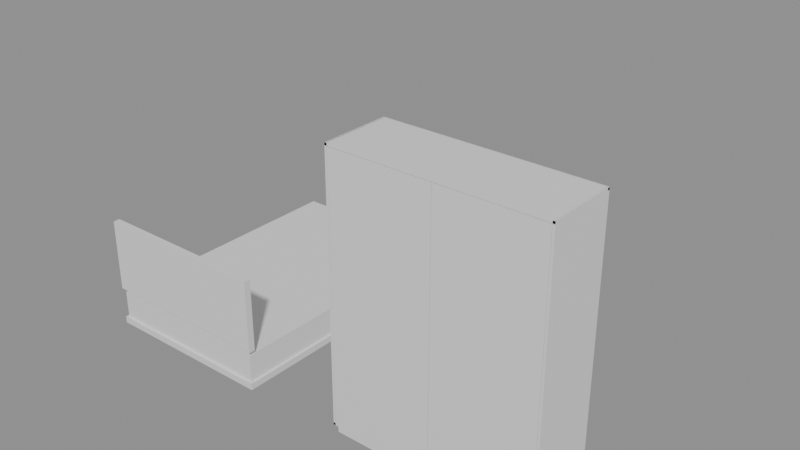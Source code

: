 # Source: e1198_after.blend  (saved by Blender 5.2.44; exported with 4.5.12 LTS)
import bpy
from mathutils import Matrix  # noqa: F401  (used for matrix-valued properties, if any)

bpy.ops.wm.read_factory_settings(use_empty=True)
scene = bpy.context.scene
scene.name = 'Scene'

# ---- materials (node trees are filled in below, after node groups)
mat_madera_nogal = bpy.data.materials.new('Madera_Nogal')
mat_textil_blanco = bpy.data.materials.new('Textil_Blanco')
mat_mdf_blanco = bpy.data.materials.new('MDF_Blanco')
mat_madera_lacada = bpy.data.materials.new('Madera_Lacada')

# ---- material node trees
mat_madera_nogal.use_nodes = True; mat_madera_nogal.node_tree.nodes.clear()
_N = mat_madera_nogal.node_tree.nodes; _L = mat_madera_nogal.node_tree.links
n0 = _N.new('ShaderNodeBsdfPrincipled'); n0.name = 'Principled BSDF'; n0.location = (-200, 100)
n0.inputs[3].default_value = 1.45
n0.inputs[10].default_value = 0.005
n1 = _N.new('ShaderNodeOutputMaterial'); n1.name = 'Material Output'; n1.location = (200, 100)
_L.new(n0.outputs[0], n1.inputs[0])
n1.is_active_output = True
mat_textil_blanco.use_nodes = True; mat_textil_blanco.node_tree.nodes.clear()
_N = mat_textil_blanco.node_tree.nodes; _L = mat_textil_blanco.node_tree.links
n0 = _N.new('ShaderNodeBsdfPrincipled'); n0.name = 'Principled BSDF'; n0.location = (-200, 100)
n0.inputs[3].default_value = 1.45
n0.inputs[10].default_value = 0.005
n1 = _N.new('ShaderNodeOutputMaterial'); n1.name = 'Material Output'; n1.location = (200, 100)
_L.new(n0.outputs[0], n1.inputs[0])
n1.is_active_output = True
mat_mdf_blanco.use_nodes = True; mat_mdf_blanco.node_tree.nodes.clear()
_N = mat_mdf_blanco.node_tree.nodes; _L = mat_mdf_blanco.node_tree.links
n0 = _N.new('ShaderNodeBsdfPrincipled'); n0.name = 'Principled BSDF'; n0.location = (-200, 100)
n0.inputs[3].default_value = 1.45
n0.inputs[10].default_value = 0.005
n1 = _N.new('ShaderNodeOutputMaterial'); n1.name = 'Material Output'; n1.location = (200, 100)
_L.new(n0.outputs[0], n1.inputs[0])
n1.is_active_output = True
mat_madera_lacada.use_nodes = True; mat_madera_lacada.node_tree.nodes.clear()
_N = mat_madera_lacada.node_tree.nodes; _L = mat_madera_lacada.node_tree.links
n0 = _N.new('ShaderNodeBsdfPrincipled'); n0.name = 'Principled BSDF'; n0.location = (-200, 100)
n0.inputs[3].default_value = 1.45
n0.inputs[10].default_value = 0.005
n1 = _N.new('ShaderNodeOutputMaterial'); n1.name = 'Material Output'; n1.location = (200, 100)
_L.new(n0.outputs[0], n1.inputs[0])
n1.is_active_output = True

# ---- meshes
me_cama_matrimonial_base_mesh = bpy.data.meshes.new('Cama_Matrimonial_Base_mesh')
me_cama_matrimonial_base_mesh.from_pydata([(0.0, 0.0, 0.0), (1.6, 0.0, 0.0), (1.6, 2.4, 0.0), (0.0, 2.4, 0.0), (0.0, 0.0, 0.06), (1.6, 0.0, 0.06), (1.6, 2.4, 0.06), (0.0, 2.4, 0.06)], [], [(0, 1, 2, 3), (4, 5, 6, 7), (0, 1, 5, 4), (1, 2, 6, 5), (2, 3, 7, 6), (3, 0, 4, 7)])
me_cama_matrimonial_base_mesh.materials.append(mat_madera_nogal)
me_cama_matrimonial_base_mesh.update()
me_cama_matrimonial_colchon_mesh = bpy.data.meshes.new('Cama_Matrimonial_Colchon_mesh')
me_cama_matrimonial_colchon_mesh.from_pydata([(0.0, 0.0, 0.0), (1.56, 0.0, 0.0), (1.56, 2.36, 0.0), (0.0, 2.36, 0.0), (0.0, 0.0, 0.25), (1.56, 0.0, 0.25), (1.56, 2.36, 0.25), (0.0, 2.36, 0.25)], [], [(0, 1, 2, 3), (4, 5, 6, 7), (0, 1, 5, 4), (1, 2, 6, 5), (2, 3, 7, 6), (3, 0, 4, 7)])
me_cama_matrimonial_colchon_mesh.materials.append(mat_textil_blanco)
me_cama_matrimonial_colchon_mesh.update()
me_cama_matrimonial_cabecero_mesh = bpy.data.meshes.new('Cama_Matrimonial_Cabecero_mesh')
me_cama_matrimonial_cabecero_mesh.from_pydata([(0.0, 0.0, 0.0), (1.6, 0.0, 0.0), (1.6, 0.06, 0.0), (0.0, 0.06, 0.0), (0.0, 0.0, 0.65), (1.6, 0.0, 0.65), (1.6, 0.06, 0.65), (0.0, 0.06, 0.65)], [], [(0, 1, 2, 3), (4, 5, 6, 7), (0, 1, 5, 4), (1, 2, 6, 5), (2, 3, 7, 6), (3, 0, 4, 7)])
me_cama_matrimonial_cabecero_mesh.materials.append(mat_madera_nogal)
me_cama_matrimonial_cabecero_mesh.update()
me_armario_dormitorio_lat_izq_mesh = bpy.data.meshes.new('Armario_Dormitorio_Lat_Izq_mesh')
me_armario_dormitorio_lat_izq_mesh.from_pydata([(0.0, 0.0, 0.0), (0.02, 0.0, 0.0), (0.02, 0.6, 0.0), (0.0, 0.6, 0.0), (0.0, 0.0, 2.3), (0.02, 0.0, 2.3), (0.02, 0.6, 2.3), (0.0, 0.6, 2.3)], [], [(0, 1, 2, 3), (4, 5, 6, 7), (0, 1, 5, 4), (1, 2, 6, 5), (2, 3, 7, 6), (3, 0, 4, 7)])
me_armario_dormitorio_lat_izq_mesh.materials.append(mat_mdf_blanco)
me_armario_dormitorio_lat_izq_mesh.update()
me_armario_dormitorio_lat_der_mesh = bpy.data.meshes.new('Armario_Dormitorio_Lat_Der_mesh')
me_armario_dormitorio_lat_der_mesh.from_pydata([(0.0, 0.0, 0.0), (0.02, 0.0, 0.0), (0.02, 0.6, 0.0), (0.0, 0.6, 0.0), (0.0, 0.0, 2.3), (0.02, 0.0, 2.3), (0.02, 0.6, 2.3), (0.0, 0.6, 2.3)], [], [(0, 1, 2, 3), (4, 5, 6, 7), (0, 1, 5, 4), (1, 2, 6, 5), (2, 3, 7, 6), (3, 0, 4, 7)])
me_armario_dormitorio_lat_der_mesh.materials.append(mat_mdf_blanco)
me_armario_dormitorio_lat_der_mesh.update()
me_armario_dormitorio_base_mesh = bpy.data.meshes.new('Armario_Dormitorio_Base_mesh')
me_armario_dormitorio_base_mesh.from_pydata([(0.0, 0.0, 0.0), (1.8, 0.0, 0.0), (1.8, 0.6, 0.0), (0.0, 0.6, 0.0), (0.0, 0.0, 0.02), (1.8, 0.0, 0.02), (1.8, 0.6, 0.02), (0.0, 0.6, 0.02)], [], [(0, 1, 2, 3), (4, 5, 6, 7), (0, 1, 5, 4), (1, 2, 6, 5), (2, 3, 7, 6), (3, 0, 4, 7)])
me_armario_dormitorio_base_mesh.materials.append(mat_mdf_blanco)
me_armario_dormitorio_base_mesh.update()
me_armario_dormitorio_tapa_mesh = bpy.data.meshes.new('Armario_Dormitorio_Tapa_mesh')
me_armario_dormitorio_tapa_mesh.from_pydata([(0.0, 0.0, 0.0), (1.8, 0.0, 0.0), (1.8, 0.6, 0.0), (0.0, 0.6, 0.0), (0.0, 0.0, 0.02), (1.8, 0.0, 0.02), (1.8, 0.6, 0.02), (0.0, 0.6, 0.02)], [], [(0, 1, 2, 3), (4, 5, 6, 7), (0, 1, 5, 4), (1, 2, 6, 5), (2, 3, 7, 6), (3, 0, 4, 7)])
me_armario_dormitorio_tapa_mesh.materials.append(mat_mdf_blanco)
me_armario_dormitorio_tapa_mesh.update()
me_armario_dormitorio_fondo_mesh = bpy.data.meshes.new('Armario_Dormitorio_Fondo_mesh')
me_armario_dormitorio_fondo_mesh.from_pydata([(0.0, 0.0, 0.0), (1.8, 0.0, 0.0), (1.8, 0.02, 0.0), (0.0, 0.02, 0.0), (0.0, 0.0, 2.3), (1.8, 0.0, 2.3), (1.8, 0.02, 2.3), (0.0, 0.02, 2.3)], [], [(0, 1, 2, 3), (4, 5, 6, 7), (0, 1, 5, 4), (1, 2, 6, 5), (2, 3, 7, 6), (3, 0, 4, 7)])
me_armario_dormitorio_fondo_mesh.materials.append(mat_mdf_blanco)
me_armario_dormitorio_fondo_mesh.update()
me_armario_dormitorio_zocalo_mesh = bpy.data.meshes.new('Armario_Dormitorio_Zocalo_mesh')
me_armario_dormitorio_zocalo_mesh.from_pydata([(0.0, 0.0, 0.0), (1.8, 0.0, 0.0), (1.8, 0.55, 0.0), (0.0, 0.55, 0.0), (0.0, 0.0, 0.1), (1.8, 0.0, 0.1), (1.8, 0.55, 0.1), (0.0, 0.55, 0.1)], [], [(0, 1, 2, 3), (4, 5, 6, 7), (0, 1, 5, 4), (1, 2, 6, 5), (2, 3, 7, 6), (3, 0, 4, 7)])
me_armario_dormitorio_zocalo_mesh.materials.append(mat_mdf_blanco)
me_armario_dormitorio_zocalo_mesh.update()
me_armario_dormitorio_puerta_1_mesh = bpy.data.meshes.new('Armario_Dormitorio_Puerta_1_mesh')
me_armario_dormitorio_puerta_1_mesh.from_pydata([(0.0, 0.0, 0.0), (0.876, 0.0, 0.0), (0.876, 0.02, 0.0), (0.0, 0.02, 0.0), (0.0, 0.0, 2.255), (0.876, 0.0, 2.255), (0.876, 0.02, 2.255), (0.0, 0.02, 2.255)], [], [(0, 1, 2, 3), (4, 5, 6, 7), (0, 1, 5, 4), (1, 2, 6, 5), (2, 3, 7, 6), (3, 0, 4, 7)])
me_armario_dormitorio_puerta_1_mesh.materials.append(mat_madera_lacada)
me_armario_dormitorio_puerta_1_mesh.update()
me_armario_dormitorio_puerta_2_mesh = bpy.data.meshes.new('Armario_Dormitorio_Puerta_2_mesh')
me_armario_dormitorio_puerta_2_mesh.from_pydata([(0.0, 0.0, 0.0), (0.876, 0.0, 0.0), (0.876, 0.02, 0.0), (0.0, 0.02, 0.0), (0.0, 0.0, 2.255), (0.876, 0.0, 2.255), (0.876, 0.02, 2.255), (0.0, 0.02, 2.255)], [], [(0, 1, 2, 3), (4, 5, 6, 7), (0, 1, 5, 4), (1, 2, 6, 5), (2, 3, 7, 6), (3, 0, 4, 7)])
me_armario_dormitorio_puerta_2_mesh.materials.append(mat_madera_lacada)
me_armario_dormitorio_puerta_2_mesh.update()

# ---- objects
ob_cama_matrimonial = bpy.data.objects.new('Cama_Matrimonial', None)
ob_cama_matrimonial_base = bpy.data.objects.new('Cama_Matrimonial_Base', me_cama_matrimonial_base_mesh)
ob_cama_matrimonial_colchon = bpy.data.objects.new('Cama_Matrimonial_Colchon', me_cama_matrimonial_colchon_mesh)
ob_cama_matrimonial_cabecero = bpy.data.objects.new('Cama_Matrimonial_Cabecero', me_cama_matrimonial_cabecero_mesh)
ob_armario_dormitorio = bpy.data.objects.new('Armario_Dormitorio', None)
ob_armario_dormitorio_lat_izq = bpy.data.objects.new('Armario_Dormitorio_Lat_Izq', me_armario_dormitorio_lat_izq_mesh)
ob_armario_dormitorio_lat_der = bpy.data.objects.new('Armario_Dormitorio_Lat_Der', me_armario_dormitorio_lat_der_mesh)
ob_armario_dormitorio_base = bpy.data.objects.new('Armario_Dormitorio_Base', me_armario_dormitorio_base_mesh)
ob_armario_dormitorio_tapa = bpy.data.objects.new('Armario_Dormitorio_Tapa', me_armario_dormitorio_tapa_mesh)
ob_armario_dormitorio_fondo = bpy.data.objects.new('Armario_Dormitorio_Fondo', me_armario_dormitorio_fondo_mesh)
ob_armario_dormitorio_zocalo = bpy.data.objects.new('Armario_Dormitorio_Zocalo', me_armario_dormitorio_zocalo_mesh)
ob_armario_dormitorio_puerta_1 = bpy.data.objects.new('Armario_Dormitorio_Puerta_1', me_armario_dormitorio_puerta_1_mesh)
ob_armario_dormitorio_puerta_2 = bpy.data.objects.new('Armario_Dormitorio_Puerta_2', me_armario_dormitorio_puerta_2_mesh)

# ---- transforms, parenting, visibility, modifiers, constraints
ob_cama_matrimonial.location = (0.0, 0.0, 0.0)
ob_cama_matrimonial.empty_display_type = 'ARROWS'
ob_cama_matrimonial_base.parent = ob_cama_matrimonial
ob_cama_matrimonial_base.location = (0.0, 0.0, 0.0)
ob_cama_matrimonial_colchon.parent = ob_cama_matrimonial
ob_cama_matrimonial_colchon.location = (0.02, 0.02, 0.06)
ob_cama_matrimonial_cabecero.parent = ob_cama_matrimonial
ob_cama_matrimonial_cabecero.location = (0.0, 0.0, 0.35)
ob_armario_dormitorio.location = (2.5, 0.0, 0.0)
ob_armario_dormitorio.empty_display_type = 'ARROWS'
ob_armario_dormitorio_lat_izq.parent = ob_armario_dormitorio
ob_armario_dormitorio_lat_izq.location = (0.0, 0.0, 0.1)
ob_armario_dormitorio_lat_der.parent = ob_armario_dormitorio
ob_armario_dormitorio_lat_der.location = (1.78, 0.0, 0.1)
ob_armario_dormitorio_base.parent = ob_armario_dormitorio
ob_armario_dormitorio_base.location = (0.0, 0.0, 0.1)
ob_armario_dormitorio_tapa.parent = ob_armario_dormitorio
ob_armario_dormitorio_tapa.location = (0.0, 0.0, 2.38)
ob_armario_dormitorio_fondo.parent = ob_armario_dormitorio
ob_armario_dormitorio_fondo.location = (0.0, 0.58, 0.1)
ob_armario_dormitorio_zocalo.parent = ob_armario_dormitorio
ob_armario_dormitorio_zocalo.location = (0.0, 0.05, 0.0)
ob_armario_dormitorio_puerta_1.parent = ob_armario_dormitorio
ob_armario_dormitorio_puerta_1.location = (0.022, 0.0, 0.122)
ob_armario_dormitorio_puerta_2.parent = ob_armario_dormitorio
ob_armario_dormitorio_puerta_2.location = (0.902, 0.0, 0.122)

# ---- collection membership
scene.collection.objects.link(ob_cama_matrimonial)
scene.collection.objects.link(ob_cama_matrimonial_base)
scene.collection.objects.link(ob_cama_matrimonial_colchon)
scene.collection.objects.link(ob_cama_matrimonial_cabecero)
scene.collection.objects.link(ob_armario_dormitorio)
scene.collection.objects.link(ob_armario_dormitorio_lat_izq)
scene.collection.objects.link(ob_armario_dormitorio_lat_der)
scene.collection.objects.link(ob_armario_dormitorio_base)
scene.collection.objects.link(ob_armario_dormitorio_tapa)
scene.collection.objects.link(ob_armario_dormitorio_fondo)
scene.collection.objects.link(ob_armario_dormitorio_zocalo)
scene.collection.objects.link(ob_armario_dormitorio_puerta_1)
scene.collection.objects.link(ob_armario_dormitorio_puerta_2)

# ---- scene / render settings (as saved in the file)
scene.frame_start = 1; scene.frame_end = 250; scene.frame_set(1)
scene.render.engine = 'BLENDER_EEVEE_NEXT'
scene.render.bake_bias = 0.0
scene.render.bake_samples = 0
scene.render.compositor_device = 'GPU'
scene.eevee.use_volume_custom_range = False
scene.eevee.fast_gi_thickness_near = 0.1
scene.eevee.fast_gi_thickness_far = 0.0
scene.eevee.ray_tracing_options.screen_trace_thickness = 0.1
bpy.context.view_layer.update()

# ---- added for rendering (the .blend has no active camera and no usable light): camera, sun + grey world if the file has none
cam_auto = bpy.data.cameras.new('AutoCamera')
cam_auto.lens = 50.0
cam_auto.sensor_width = 36.0
cam_auto.clip_end = 1000.0
ob_auto_camera = bpy.data.objects.new('AutoCamera', cam_auto)
scene.collection.objects.link(ob_auto_camera)
ob_auto_camera.location = (7.21851, -4.88221, 5.25481)
ob_auto_camera.rotation_euler = (1.09748, -7.21219e-08, 0.694738)
scene.camera = ob_auto_camera
light_auto_sun = bpy.data.lights.new('AutoSun', 'SUN')
light_auto_sun.energy = 3.0
light_auto_sun.angle = 0.0523599
ob_auto_sun = bpy.data.objects.new('AutoSun', light_auto_sun)
scene.collection.objects.link(ob_auto_sun)
ob_auto_sun.rotation_euler = (0.872665, 0.174533, 0.523599)
if scene.world is None:
    world_auto = bpy.data.worlds.new('AutoWorld')
    world_auto.color = (0.3, 0.3, 0.3)
    scene.world = world_auto
bpy.context.view_layer.update()
